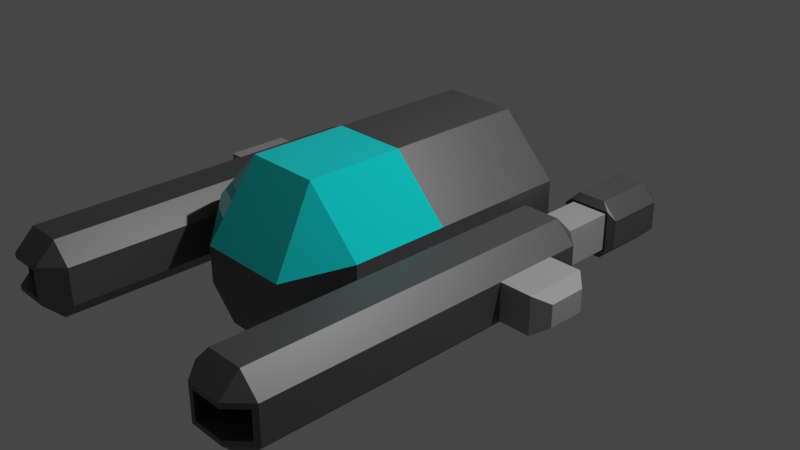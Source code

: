 # Source: spaceship.blend  (saved by Blender 3.0.42; exported with 4.5.12 LTS)
import bpy
from mathutils import Matrix  # noqa: F401  (used for matrix-valued properties, if any)

bpy.ops.wm.read_factory_settings(use_empty=True)
scene = bpy.context.scene
scene.name = 'Scene'

# ---- collections
col_collection = bpy.data.collections.new('Collection'); scene.collection.children.link(col_collection)

# ---- materials (node trees are filled in below, after node groups)
mat_main_grey = bpy.data.materials.new('Main Grey')
mat_main_grey.use_transparent_shadow = False
mat_glass_blue = bpy.data.materials.new('Glass blue')
mat_glass_blue.use_transparent_shadow = False
mat_pipe_grey = bpy.data.materials.new('Pipe Grey')
mat_pipe_grey.use_transparent_shadow = False

# ---- material node trees
mat_main_grey.use_nodes = True; mat_main_grey.node_tree.nodes.clear()
_N = mat_main_grey.node_tree.nodes; _L = mat_main_grey.node_tree.links
n0 = _N.new('ShaderNodeBsdfPrincipled'); n0.name = 'Principled BSDF'; n0.location = (10, 300)
n0.distribution = 'GGX'
n0.subsurface_method = 'RANDOM_WALK_SKIN'
n0.inputs[0].default_value = (0.1573, 0.1573, 0.1573, 1.0)
n0.inputs[1].default_value = 0.6632
n0.inputs[3].default_value = 1.45
n0.inputs[27].default_value = (0.0, 0.0, 0.0, 1.0)
n0.inputs[28].default_value = 1.0
n1 = _N.new('ShaderNodeOutputMaterial'); n1.name = 'Material Output'; n1.location = (300, 300)
_L.new(n0.outputs[0], n1.inputs[0])
n1.is_active_output = True
mat_glass_blue.use_nodes = True; mat_glass_blue.node_tree.nodes.clear()
_N = mat_glass_blue.node_tree.nodes; _L = mat_glass_blue.node_tree.links
n0 = _N.new('ShaderNodeBsdfPrincipled'); n0.name = 'Principled BSDF'; n0.location = (10, 300)
n0.distribution = 'GGX'
n0.subsurface_method = 'RANDOM_WALK_SKIN'
n0.inputs[0].default_value = (0.005622, 0.7921, 0.8, 1.0)
n0.inputs[2].default_value = 0.0
n0.inputs[3].default_value = 1.45
n0.inputs[27].default_value = (0.0, 0.0, 0.0, 1.0)
n0.inputs[28].default_value = 1.0
n1 = _N.new('ShaderNodeOutputMaterial'); n1.name = 'Material Output'; n1.location = (300, 300)
_L.new(n0.outputs[0], n1.inputs[0])
n1.is_active_output = True
mat_pipe_grey.use_nodes = True; mat_pipe_grey.node_tree.nodes.clear()
_N = mat_pipe_grey.node_tree.nodes; _L = mat_pipe_grey.node_tree.links
n0 = _N.new('ShaderNodeBsdfPrincipled'); n0.name = 'Principled BSDF'; n0.location = (10, 300)
n0.distribution = 'GGX'
n0.subsurface_method = 'RANDOM_WALK_SKIN'
n0.inputs[0].default_value = (0.3603, 0.3603, 0.3603, 1.0)
n0.inputs[3].default_value = 1.45
n0.inputs[27].default_value = (0.0, 0.0, 0.0, 1.0)
n0.inputs[28].default_value = 1.0
n1 = _N.new('ShaderNodeOutputMaterial'); n1.name = 'Material Output'; n1.location = (300, 300)
_L.new(n0.outputs[0], n1.inputs[0])
n1.is_active_output = True

# ---- world
world_world = bpy.data.worlds.new('World'); scene.world = world_world
world_world.use_nodes = True; world_world.node_tree.nodes.clear()
_N = world_world.node_tree.nodes; _L = world_world.node_tree.links
n0 = _N.new('ShaderNodeOutputWorld'); n0.name = 'World Output'; n0.location = (300, 300)
n1 = _N.new('ShaderNodeBackground'); n1.name = 'Background'; n1.location = (10, 300)
n1.inputs[0].default_value = (0.05088, 0.05088, 0.05088, 1.0)
_L.new(n1.outputs[0], n0.inputs[0])
n0.is_active_output = True
world_world.color = (0.05088, 0.05088, 0.05088)
world_world.use_sun_shadow = False
world_world.sun_shadow_jitter_overblur = 0.0

# ---- cameras
cam_camera = bpy.data.cameras.new('Camera')
cam_camera.clip_end = 100.0
cam_camera.ortho_scale = 7.314

# ---- lights
light_light = bpy.data.lights.new('Light', 'POINT')
light_light.transmission_factor = 0.0
light_light.energy = 1000.0
light_light.shadow_soft_size = 0.1
light_light.shadow_maximum_resolution = 0.006
light_light.use_absolute_resolution = True

# ---- meshes
me_cube = bpy.data.meshes.new('Cube')
me_cube.from_pydata([(0.5029, -1.939, 0.1941), (1.0, -1.442, 0.4), (0.4, -1.442, 1.0), (0.1941, -1.939, -0.5029), (0.4, -1.442, -1.0), (0.5029, -1.939, -0.1941), (1.0, -1.442, -0.4), (-0.4, -1.442, 1.0), (-0.5029, -1.939, 0.1941), (-1.0, -1.442, 0.4), (-0.5029, -1.939, -0.1941), (-1.0, -1.442, -0.4), (-0.1941, -1.939, -0.5029), (-0.4, -1.442, -1.0), (0.2025, 1.328, 0.5197), (0.4, 1.135, 1.0), (1.0, 1.135, 0.4), (0.5197, 1.328, 0.2025), (0.5197, 1.328, -0.2025), (1.0, 1.135, -0.4), (0.4, 1.135, -1.0), (0.2025, 1.328, -0.5197), (-0.5197, 1.328, 0.2025), (-1.0, 1.135, 0.4), (-0.4, 1.135, 1.0), (-0.2025, 1.328, 0.5197), (-0.2025, 1.328, -0.5197), (-0.4, 1.135, -1.0), (-1.0, 1.135, -0.4), (-0.5197, 1.328, -0.2025), (-0.7308, 1.404, -0.2885), (-0.2885, 1.404, -0.7308), (0.7308, 1.404, 0.2885), (0.2885, 1.404, 0.7308), (-0.2885, 1.404, 0.7308), (-0.7308, 1.404, 0.2885), (0.2885, 1.404, -0.7308), (0.7308, 1.404, -0.2885), (-0.5197, 1.068, -0.2025), (-0.2025, 1.068, -0.5197), (0.5197, 1.068, 0.2025), (0.2025, 1.068, 0.5197), (-0.2025, 1.068, 0.5197), (-0.5197, 1.068, 0.2025), (0.2025, 1.068, -0.5197), (0.5197, 1.068, -0.2025), (0.4, -0.3935, 1.0), (1.0, -0.3935, 0.4), (-0.4, -0.3935, 1.0), (1.0, -0.3935, -0.4), (0.4, -0.3935, -1.0), (-0.4, -0.3935, -1.0), (-1.0, -0.3935, 0.4), (-1.0, -0.3935, -0.4)], [], [(53, 52, 23, 28), (49, 47, 1, 6), (51, 50, 4, 13), (8, 7, 9), (50, 20, 19, 49), (51, 13, 11, 53), (48, 24, 23, 52), (46, 48, 7, 2), (12, 10, 11, 13), (3, 5, 0, 8, 10, 12), (5, 3, 4, 6), (0, 5, 6, 1), (2, 0, 1), (3, 12, 13, 4), (9, 11, 10, 8), (25, 14, 41, 42), (30, 31, 27, 28), (32, 33, 15, 16), (34, 35, 23, 24), (36, 37, 19, 20), (20, 27, 31, 36), (28, 23, 35, 30), (24, 15, 33, 34), (16, 19, 37, 32), (46, 2, 1, 47), (8, 0, 2, 7), (29, 26, 31, 30), (17, 14, 33, 32), (25, 22, 35, 34), (21, 18, 37, 36), (26, 21, 36, 31), (22, 29, 30, 35), (14, 25, 34, 33), (18, 17, 32, 37), (39, 38, 43, 42, 41, 40, 45, 44), (21, 26, 39, 44), (22, 25, 42, 43), (26, 29, 38, 39), (17, 18, 45, 40), (29, 22, 43, 38), (18, 21, 44, 45), (14, 17, 40, 41), (15, 46, 47, 16), (15, 24, 48, 46), (7, 48, 52, 9), (27, 51, 53, 28), (4, 50, 49, 6), (27, 20, 50, 51), (19, 16, 47, 49), (11, 9, 52, 53)])
me_cube.polygons.foreach_set('material_index', [0, 0, 0, 1, 0, 0, 0, 1, 0, 0, 0, 0, 1, 0, 0, 0, 0, 0, 0, 0, 0, 0, 0, 0, 1, 1, 0, 0, 0, 0, 0, 0, 0, 0, 0, 0, 0, 0, 0, 0, 0, 0, 0, 0, 1, 0, 0, 0, 0, 0])
_uv = me_cube.uv_layers.new(name='UVMap')
_uv.uv.foreach_set('vector', [0.45, 0.1278, 0.55, 0.1278, 0.55, 0.2235, 0.45, 0.2235, 0.45, 0.6222, 0.55, 0.6222, 0.55, 0.6879, 0.45, 0.6879, 0.2, 0.6222, 0.3, 0.6222, 0.3, 0.6879, 0.2, 0.6879, 0.5243, 0.9379, 0.625, 0.925, 0.55, 1.0, 0.3, 0.6222, 0.3, 0.5265, 0.45, 0.5265, 0.45, 0.6222, 0.2, 0.6222, 0.2, 0.6879, 0.125, 0.6879, 0.125, 0.6222, 0.625, 0.1278, 0.625, 0.2235, 0.55, 0.2235, 0.55, 0.1278, 0.7, 0.6222, 0.8, 0.6222, 0.8, 0.6879, 0.7, 0.6879, 0.4371, 0.8993, 0.4757, 0.9379, 0.45, 1.0, 0.375, 0.925, 0.4371, 0.8507, 0.4757, 0.8121, 0.5243, 0.8121, 0.5243, 0.9379, 0.4757, 0.9379, 0.4371, 0.8993, 0.4757, 0.8121, 0.4371, 0.8507, 0.375, 0.825, 0.45, 0.75, 0.5243, 0.8121, 0.4757, 0.8121, 0.45, 0.6879, 0.55, 0.6879, 0.625, 0.825, 0.5243, 0.8121, 0.55, 0.75, 0.4371, 0.8507, 0.4371, 0.8993, 0.375, 0.925, 0.375, 0.825, 0.55, 1.0, 0.45, 1.0, 0.4757, 0.9379, 0.5243, 0.9379, 0.5726, 0.3467, 0.5726, 0.4033, 0.5726, 0.4033, 0.5726, 0.3467, 0.4639, 0.2836, 0.4086, 0.3389, 0.375, 0.325, 0.45, 0.25, 0.5361, 0.4664, 0.5914, 0.4111, 0.625, 0.425, 0.55, 0.5, 0.5914, 0.3389, 0.5361, 0.2836, 0.55, 0.25, 0.625, 0.325, 0.4086, 0.4111, 0.4639, 0.4664, 0.45, 0.5, 0.375, 0.425, 0.375, 0.425, 0.375, 0.325, 0.4086, 0.3389, 0.4086, 0.4111, 0.45, 0.2235, 0.55, 0.2235, 0.5361, 0.2836, 0.4639, 0.2836, 0.625, 0.325, 0.625, 0.425, 0.5914, 0.4111, 0.5914, 0.3389, 0.55, 0.5265, 0.45, 0.5265, 0.4639, 0.4664, 0.5361, 0.4664, 0.7, 0.6222, 0.7, 0.6879, 0.55, 0.6879, 0.55, 0.6222, 0.5243, 0.9379, 0.5243, 0.8121, 0.625, 0.825, 0.625, 0.925, 0.4717, 0.3024, 0.4274, 0.3467, 0.4086, 0.3389, 0.4639, 0.2836, 0.5283, 0.4476, 0.5726, 0.4033, 0.5914, 0.4111, 0.5361, 0.4664, 0.5726, 0.3467, 0.5283, 0.3024, 0.5361, 0.2836, 0.5914, 0.3389, 0.4274, 0.4033, 0.4717, 0.4476, 0.4639, 0.4664, 0.4086, 0.4111, 0.4274, 0.3467, 0.4274, 0.4033, 0.4086, 0.4111, 0.4086, 0.3389, 0.5283, 0.3024, 0.4717, 0.3024, 0.4639, 0.2836, 0.5361, 0.2836, 0.5726, 0.4033, 0.5726, 0.3467, 0.5914, 0.3389, 0.5914, 0.4111, 0.4717, 0.4476, 0.5283, 0.4476, 0.5361, 0.4664, 0.4639, 0.4664, 0.4274, 0.3467, 0.4717, 0.3024, 0.5283, 0.3024, 0.5726, 0.3467, 0.5726, 0.4033, 0.5283, 0.4476, 0.4717, 0.4476, 0.4274, 0.4033, 0.4274, 0.4033, 0.4274, 0.3467, 0.4274, 0.3467, 0.4274, 0.4033, 0.5283, 0.3024, 0.5726, 0.3467, 0.5726, 0.3467, 0.5283, 0.3024, 0.4274, 0.3467, 0.4717, 0.3024, 0.4717, 0.3024, 0.4274, 0.3467, 0.5283, 0.4476, 0.4717, 0.4476, 0.4717, 0.4476, 0.5283, 0.4476, 0.4717, 0.3024, 0.5283, 0.3024, 0.5283, 0.3024, 0.4717, 0.3024, 0.4717, 0.4476, 0.4274, 0.4033, 0.4274, 0.4033, 0.4717, 0.4476, 0.5726, 0.4033, 0.5283, 0.4476, 0.5283, 0.4476, 0.5726, 0.4033, 0.7, 0.5265, 0.7, 0.6222, 0.55, 0.6222, 0.55, 0.5265, 0.7, 0.5265, 0.8, 0.5265, 0.8, 0.6222, 0.7, 0.6222, 0.625, 0.06214, 0.625, 0.1278, 0.55, 0.1278, 0.55, 0.06214, 0.2, 0.5265, 0.2, 0.6222, 0.125, 0.6222, 0.125, 0.5265, 0.3, 0.6879, 0.3, 0.6222, 0.45, 0.6222, 0.45, 0.6879, 0.2, 0.5265, 0.3, 0.5265, 0.3, 0.6222, 0.2, 0.6222, 0.45, 0.5265, 0.55, 0.5265, 0.55, 0.6222, 0.45, 0.6222, 0.45, 0.06214, 0.55, 0.06214, 0.55, 0.1278, 0.45, 0.1278])
me_cube.materials.append(mat_main_grey)
me_cube.materials.append(mat_glass_blue)
me_cube.use_remesh_preserve_volume = False
me_cube.use_remesh_preserve_attributes = False
me_cube.use_mirror_vertex_groups = False
me_cube.update()
me_cube_001 = bpy.data.meshes.new('Cube.001')
me_cube_001.from_pydata([(0.4865, 2.444, 0.4865), (0.4865, 2.444, -0.4865), (-0.4865, 2.444, -0.4865), (-0.4865, 2.444, 0.4865), (-0.4865, -8.467, -1.0), (-0.3529, -8.981, -0.3529), (-1.0, -8.467, -0.4865), (-0.3529, -8.981, 0.3529), (-0.4865, -8.467, 1.0), (-1.0, -8.467, 0.4865), (-0.4865, 0.4865, -1.0), (-1.0, 0.4865, -0.4865), (-0.4865, 1.0, -0.4865), (-0.4865, 0.4865, 1.0), (-0.4865, 1.0, 0.4865), (-1.0, 0.4865, 0.4865), (0.4865, -8.467, -1.0), (0.9056, -8.562, -0.3529), (0.4865, -8.981, -0.3529), (0.4865, -8.467, 1.0), (0.4865, -8.981, 0.3529), (0.9056, -8.562, 0.3529), (0.4865, 0.4865, -1.0), (0.4865, 1.0, -0.4865), (1.0, 0.4865, -0.4865), (0.4865, 0.4865, 1.0), (1.0, 0.4865, 0.4865), (0.4865, 1.0, 0.4865), (-0.7709, 2.403, 0.3706), (-0.554, 2.339, 0.554), (-0.3706, 2.403, 0.7709), (-0.7709, 2.403, -0.3706), (-0.3706, 2.403, -0.7709), (-0.554, 2.339, -0.554), (0.7709, 2.403, -0.3706), (0.554, 2.339, -0.554), (0.3706, 2.403, -0.7709), (0.7709, 2.403, 0.3706), (0.3706, 2.403, 0.7709), (0.554, 2.339, 0.554), (-0.7709, 3.994, 0.3706), (-0.3706, 3.994, 0.7709), (-0.2886, 4.395, 0.2886), (-0.7709, 3.994, -0.3706), (-0.2886, 4.395, -0.2886), (-0.3706, 3.994, -0.7709), (0.7709, 3.994, -0.3706), (0.3706, 3.994, -0.7709), (0.2886, 4.395, -0.2886), (0.7709, 3.994, 0.3706), (0.2886, 4.395, 0.2886), (0.3706, 3.994, 0.7709), (-0.3706, 4.395, 0.3706), (-0.3706, 4.395, -0.3706), (0.3706, 4.395, -0.3706), (0.3706, 4.395, 0.3706), (-0.2886, 4.395, 0.2886), (-0.2886, 4.395, -0.2886), (0.2886, 4.395, -0.2886), (0.2886, 4.395, 0.2886), (-0.2886, 1.704, 0.2886), (-0.2886, 1.704, -0.2886), (0.2886, 1.704, -0.2886), (0.2886, 1.704, 0.2886), (1.0, -8.467, -0.4865), (0.4865, -8.981, -0.4865), (0.4865, -8.981, 0.4865), (1.0, -8.467, 0.4865), (-0.4865, -8.981, -0.4865), (-0.4865, -8.981, 0.4865), (0.0649, -7.963, 0.3529), (0.0649, -7.963, -0.3529), (0.484, -7.544, -0.3529), (0.484, -7.544, 0.3529), (-0.7745, -7.963, -0.3529), (-0.7745, -7.963, 0.3529)], [], [(17, 21, 73, 72), (24, 26, 67, 64), (37, 34, 46, 49), (25, 13, 8, 19), (6, 9, 15, 11), (23, 12, 2, 1), (4, 68, 6), (69, 8, 9), (10, 11, 12), (13, 14, 15), (16, 64, 65), (19, 66, 67), (22, 23, 24), (25, 26, 27), (10, 4, 6, 11), (68, 69, 9, 6), (8, 13, 15, 9), (14, 12, 11, 15), (22, 10, 12, 23), (13, 25, 27, 14), (26, 24, 23, 27), (16, 22, 24, 64), (25, 19, 67, 26), (20, 7, 75, 70), (4, 16, 65, 68), (19, 8, 69, 66), (10, 22, 16, 4), (12, 14, 3, 2), (27, 23, 1, 0), (14, 27, 0, 3), (1, 2, 33, 35), (30, 38, 51, 41), (36, 32, 45, 47), (48, 44, 57, 58), (2, 3, 29, 33), (3, 0, 39, 29), (0, 1, 35, 39), (28, 29, 30), (31, 32, 33), (34, 35, 36), (37, 38, 39), (40, 41, 52), (43, 53, 45), (46, 47, 54), (49, 55, 51), (28, 31, 33, 29), (34, 37, 39, 35), (32, 36, 35, 33), (38, 30, 29, 39), (52, 53, 43, 40), (54, 55, 49, 46), (53, 54, 47, 45), (55, 52, 41, 51), (31, 43, 45, 32), (46, 34, 36, 47), (30, 41, 40, 28), (37, 49, 51, 38), (31, 28, 40, 43), (42, 44, 53, 52), (48, 50, 55, 54), (44, 48, 54, 53), (50, 42, 52, 55), (56, 59, 63, 60), (44, 42, 56, 57), (42, 50, 59, 56), (50, 48, 58, 59), (61, 60, 63, 62), (59, 58, 62, 63), (58, 57, 61, 62), (57, 56, 60, 61), (17, 18, 65, 64), (20, 21, 67, 66), (5, 7, 69, 68), (21, 17, 64, 67), (18, 5, 68, 65), (7, 20, 66, 69), (71, 70, 75, 74), (70, 71, 72, 73), (21, 20, 70, 73), (5, 18, 71, 74), (7, 5, 74, 75), (18, 17, 72, 71)])
me_cube_001.polygons.foreach_set('material_index', [0, 0, 0, 0, 0, 1, 0, 0, 0, 0, 0, 0, 0, 0, 0, 0, 0, 0, 0, 0, 0, 0, 0, 0, 0, 0, 0, 1, 1, 1, 0, 0, 0, 0, 0, 0, 0, 0, 0, 0, 0, 0, 0, 0, 0, 0, 0, 0, 0, 0, 0, 0, 0, 0, 0, 0, 0, 0, 0, 0, 0, 0, 0, 0, 0, 0, 0, 0, 0, 0, 0, 0, 0, 0, 0, 0, 0, 0, 0, 0, 0, 0])
_uv = me_cube_001.uv_layers.new(name='UVMap')
_uv.uv.foreach_set('vector', [0.4559, 0.7094, 0.5441, 0.7094, 0.5441, 0.7094, 0.4559, 0.7094, 0.4392, 0.5642, 0.5608, 0.5642, 0.5608, 0.6858, 0.4392, 0.6858, 0.5292, 0.4358, 0.4708, 0.4358, 0.4708, 0.4358, 0.5292, 0.4358, 0.6892, 0.5642, 0.8108, 0.5642, 0.8108, 0.6858, 0.6892, 0.6858, 0.4392, 0.06419, 0.5608, 0.06419, 0.5608, 0.1858, 0.4392, 0.1858, 0.3108, 0.5, 0.1892, 0.5, 0.1892, 0.5, 0.3108, 0.5, 0.1892, 0.6858, 0.1892, 0.75, 0.125, 0.6858, 0.5608, 0.9358, 0.625, 0.9358, 0.5608, 1.0, 0.1892, 0.5642, 0.125, 0.5642, 0.1892, 0.5, 0.625, 0.3142, 0.625, 0.3142, 0.5608, 0.25, 0.3108, 0.6858, 0.375, 0.6858, 0.3108, 0.75, 0.625, 0.8142, 0.625, 0.8142, 0.5608, 0.75, 0.3108, 0.5642, 0.3108, 0.5, 0.375, 0.5642, 0.625, 0.5642, 0.625, 0.5642, 0.5608, 0.5, 0.1892, 0.5642, 0.1892, 0.6858, 0.125, 0.6858, 0.125, 0.5642, 0.4392, 0.0, 0.5608, 0.0, 0.5608, 0.06419, 0.4392, 0.06419, 0.625, 0.06419, 0.625, 0.1858, 0.5608, 0.1858, 0.5608, 0.06419, 0.5608, 0.3142, 0.4392, 0.3142, 0.4392, 0.1858, 0.5608, 0.1858, 0.3108, 0.5642, 0.1892, 0.5642, 0.1892, 0.5, 0.3108, 0.5, 0.625, 0.3142, 0.625, 0.4358, 0.5608, 0.4358, 0.5608, 0.3142, 0.5608, 0.5642, 0.4392, 0.5642, 0.4392, 0.4358, 0.5608, 0.4358, 0.3108, 0.6858, 0.3108, 0.5642, 0.4392, 0.5642, 0.4392, 0.6858, 0.6892, 0.5642, 0.6892, 0.6858, 0.5608, 0.6858, 0.5608, 0.5642, 0.5441, 0.8142, 0.5441, 0.9191, 0.5441, 0.9191, 0.5441, 0.8142, 0.1892, 0.6858, 0.3108, 0.6858, 0.3108, 0.75, 0.1892, 0.75, 0.625, 0.8142, 0.625, 0.9358, 0.5608, 0.9358, 0.5608, 0.8142, 0.1892, 0.5642, 0.3108, 0.5642, 0.3108, 0.6858, 0.1892, 0.6858, 0.4392, 0.3142, 0.5608, 0.3142, 0.5608, 0.3142, 0.4392, 0.3142, 0.5608, 0.4358, 0.4392, 0.4358, 0.4392, 0.4358, 0.5608, 0.4358, 0.5608, 0.3142, 0.5608, 0.4358, 0.5608, 0.4358, 0.5608, 0.3142, 0.3108, 0.5, 0.1892, 0.5, 0.1892, 0.5, 0.3108, 0.5, 0.5608, 0.3458, 0.5608, 0.4042, 0.5608, 0.4042, 0.5608, 0.3458, 0.2792, 0.5, 0.2208, 0.5, 0.2208, 0.5, 0.2792, 0.5, 0.4772, 0.3978, 0.4772, 0.3522, 0.4772, 0.3522, 0.4772, 0.3978, 0.4392, 0.3142, 0.5608, 0.3142, 0.5608, 0.3142, 0.4392, 0.3142, 0.5608, 0.3142, 0.5608, 0.4358, 0.5608, 0.4358, 0.5608, 0.3142, 0.5608, 0.4358, 0.4392, 0.4358, 0.4392, 0.4358, 0.5608, 0.4358, 0.5292, 0.3142, 0.5608, 0.3142, 0.5608, 0.3458, 0.4708, 0.3142, 0.4392, 0.3142, 0.4392, 0.3142, 0.3108, 0.5, 0.3108, 0.5, 0.3108, 0.5, 0.5292, 0.4358, 0.5608, 0.4042, 0.5608, 0.4358, 0.5292, 0.3142, 0.5608, 0.3458, 0.5292, 0.3458, 0.4708, 0.3142, 0.4708, 0.3142, 0.4392, 0.3142, 0.3108, 0.5, 0.3108, 0.5, 0.2792, 0.5, 0.5292, 0.4358, 0.5292, 0.4042, 0.5608, 0.4042, 0.5292, 0.3142, 0.4708, 0.3142, 0.4392, 0.3142, 0.5608, 0.3142, 0.4708, 0.4358, 0.5292, 0.4358, 0.5608, 0.4358, 0.4392, 0.4358, 0.2208, 0.5, 0.2792, 0.5, 0.3108, 0.5, 0.1892, 0.5, 0.5608, 0.4042, 0.5608, 0.3458, 0.5608, 0.3142, 0.5608, 0.4358, 0.5292, 0.3458, 0.4708, 0.3458, 0.4708, 0.3142, 0.5292, 0.3142, 0.4708, 0.4042, 0.5292, 0.4042, 0.5292, 0.4358, 0.4708, 0.4358, 0.2208, 0.5, 0.2792, 0.5, 0.2792, 0.5, 0.2208, 0.5, 0.5292, 0.4042, 0.5292, 0.3458, 0.5608, 0.3458, 0.5608, 0.4042, 0.1892, 0.5, 0.1892, 0.5, 0.2208, 0.5, 0.2208, 0.5, 0.3108, 0.5, 0.3108, 0.5, 0.2792, 0.5, 0.2792, 0.5, 0.5608, 0.3458, 0.5608, 0.3458, 0.5292, 0.3142, 0.5292, 0.3142, 0.5292, 0.4358, 0.5292, 0.4358, 0.5608, 0.4042, 0.5608, 0.4042, 0.4708, 0.3142, 0.5292, 0.3142, 0.5292, 0.3142, 0.4708, 0.3142, 0.5228, 0.3522, 0.4772, 0.3522, 0.4708, 0.3458, 0.5292, 0.3458, 0.4772, 0.3978, 0.5228, 0.3978, 0.5292, 0.4042, 0.4708, 0.4042, 0.4772, 0.3522, 0.4772, 0.3978, 0.4708, 0.4042, 0.4708, 0.3458, 0.5228, 0.3978, 0.5228, 0.3522, 0.5292, 0.3458, 0.5292, 0.4042, 0.5228, 0.3522, 0.5228, 0.3978, 0.5228, 0.3978, 0.5228, 0.3522, 0.4772, 0.3522, 0.5228, 0.3522, 0.5228, 0.3522, 0.4772, 0.3522, 0.5228, 0.3522, 0.5228, 0.3978, 0.5228, 0.3978, 0.5228, 0.3522, 0.5228, 0.3978, 0.4772, 0.3978, 0.4772, 0.3978, 0.5228, 0.3978, 0.4772, 0.3522, 0.5228, 0.3522, 0.5228, 0.3978, 0.4772, 0.3978, 0.5228, 0.3978, 0.4772, 0.3978, 0.4772, 0.3978, 0.5228, 0.3978, 0.4772, 0.3978, 0.4772, 0.3522, 0.4772, 0.3522, 0.4772, 0.3978, 0.4772, 0.3522, 0.5228, 0.3522, 0.5228, 0.3522, 0.4772, 0.3522, 0.4559, 0.7094, 0.4559, 0.8142, 0.4392, 0.8142, 0.4392, 0.6858, 0.5441, 0.8142, 0.5441, 0.7094, 0.5608, 0.6858, 0.5608, 0.8142, 0.4559, 0.9191, 0.5441, 0.9191, 0.5608, 0.9358, 0.4392, 0.9358, 0.5441, 0.7094, 0.4559, 0.7094, 0.4392, 0.6858, 0.5608, 0.6858, 0.4559, 0.8142, 0.4559, 0.9191, 0.4392, 0.9358, 0.4392, 0.8142, 0.5441, 0.9191, 0.5441, 0.8142, 0.5608, 0.8142, 0.5608, 0.9358, 0.4559, 0.8142, 0.5441, 0.8142, 0.5441, 0.9191, 0.4559, 0.9191, 0.5441, 0.8142, 0.4559, 0.8142, 0.4559, 0.7094, 0.5441, 0.7094, 0.5441, 0.7094, 0.5441, 0.8142, 0.5441, 0.8142, 0.5441, 0.7094, 0.4559, 0.9191, 0.4559, 0.8142, 0.4559, 0.8142, 0.4559, 0.9191, 0.5441, 0.9191, 0.4559, 0.9191, 0.4559, 0.9191, 0.5441, 0.9191, 0.4559, 0.8142, 0.4559, 0.7094, 0.4559, 0.7094, 0.4559, 0.8142])
me_cube_001.materials.append(mat_main_grey)
me_cube_001.materials.append(mat_pipe_grey)
me_cube_001.use_remesh_fix_poles = True
me_cube_001.use_remesh_preserve_attributes = False
me_cube_001.update()
me_cube_002 = bpy.data.meshes.new('Cube.002')
me_cube_002.from_pydata([(-1.0, -1.0, -0.5912), (-1.0, -1.0, 0.5912), (-1.0, 1.0, -0.5912), (-1.0, 1.0, 0.5912), (0.5022, -0.5943, -0.3514), (0.09654, -1.0, -0.5912), (0.09654, -1.0, 0.5912), (0.5022, -0.5943, 0.3514), (0.5022, 0.5943, -0.3514), (0.09654, 1.0, -0.5912), (0.5022, 0.5943, 0.3514), (0.09654, 1.0, 0.5912)], [], [(0, 1, 3, 2), (5, 6, 1, 0), (11, 3, 1, 6), (8, 10, 7, 4), (2, 3, 11, 9), (10, 8, 9, 11), (5, 9, 8, 4), (11, 6, 7, 10), (6, 5, 4, 7), (2, 9, 5, 0)])
_uv = me_cube_002.uv_layers.new(name='UVMap')
_uv.uv.foreach_set('vector', [0.375, 0.0, 0.625, 0.0, 0.625, 0.25, 0.375, 0.25, 0.375, 0.8007, 0.625, 0.8007, 0.625, 1.0, 0.375, 1.0, 0.6757, 0.5, 0.875, 0.5, 0.875, 0.75, 0.6757, 0.75, 0.4257, 0.5507, 0.5743, 0.5507, 0.5743, 0.6993, 0.4257, 0.6993, 0.375, 0.25, 0.625, 0.25, 0.625, 0.4493, 0.375, 0.4493, 0.5743, 0.5507, 0.4257, 0.5507, 0.375, 0.4493, 0.625, 0.4493, 0.3243, 0.75, 0.3243, 0.5, 0.4257, 0.5507, 0.4257, 0.6993, 0.6757, 0.5, 0.6757, 0.75, 0.5743, 0.6993, 0.5743, 0.5507, 0.625, 0.8007, 0.375, 0.8007, 0.4257, 0.6993, 0.5743, 0.6993, 0.125, 0.5, 0.3243, 0.5, 0.3243, 0.75, 0.125, 0.75])
me_cube_002.materials.append(mat_pipe_grey)
me_cube_002.use_remesh_fix_poles = True
me_cube_002.use_remesh_preserve_attributes = False
me_cube_002.update()

# ---- objects
ob_cube = bpy.data.objects.new('Cube', me_cube)
ob_light = bpy.data.objects.new('Light', light_light)
ob_camera = bpy.data.objects.new('Camera', cam_camera)
ob_cube_001 = bpy.data.objects.new('Cube.001', me_cube_001)
ob_empty = bpy.data.objects.new('Empty', None)
ob_cube_002 = bpy.data.objects.new('Cube.002', me_cube_002)

# ---- transforms, parenting, visibility, modifiers, constraints
ob_cube.location = (0.0, 0.0, 0.0)
ob_cube.lock_rotations_4d = False
ob_cube.empty_display_type = 'ARROWS'
ob_cube.lineart.crease_threshold = 0.0
ob_light.location = (4.076, 1.005, 5.904)
ob_light.rotation_euler = (0.6503, 0.05522, 1.866)
ob_light.lock_rotations_4d = False
ob_light.empty_display_type = 'ARROWS'
ob_light.color = (0.0, 0.0, 0.0, 0.0)
ob_light.lineart.crease_threshold = 0.0
ob_camera.location = (7.359, -6.926, 4.958)
ob_camera.rotation_euler = (1.109, 0.0, 0.8149)
ob_camera.lock_rotations_4d = False
ob_camera.empty_display_type = 'ARROWS'
ob_camera.color = (0.0, 0.0, 0.0, 0.0)
ob_camera.display_type = 'WIRE'
ob_camera.lineart.crease_threshold = 0.0
ob_cube_001.location = (1.409, 0.316, 0.0)
ob_cube_001.scale = (0.4049, 0.4049, 0.4049)
_m = ob_cube_001.modifiers.new('Mirror', 'MIRROR')
_m.mirror_object = ob_empty
ob_empty.location = (0.0, 0.0, 0.0)
ob_empty.scale = (2.209, 2.209, 2.209)
ob_cube_002.location = (2.123, -0.1566, 0.0)
ob_cube_002.scale = (0.3362, 0.3362, 0.3362)
_m = ob_cube_002.modifiers.new('Mirror', 'MIRROR')
_m.mirror_object = ob_empty

# ---- collection membership
col_collection.objects.link(ob_cube)
col_collection.objects.link(ob_light)
col_collection.objects.link(ob_camera)
col_collection.objects.link(ob_cube_001)
col_collection.objects.link(ob_empty)
col_collection.objects.link(ob_cube_002)

# ---- scene / render settings (as saved in the file)
scene.camera = ob_camera
scene.frame_start = 1; scene.frame_end = 250; scene.frame_set(1)
scene.render.engine = 'BLENDER_EEVEE_NEXT'
scene.cycles.sampling_pattern = 'TABULATED_SOBOL'
scene.cycles.use_light_tree = False
scene.view_settings.view_transform = 'Filmic'
bpy.context.view_layer.update()

